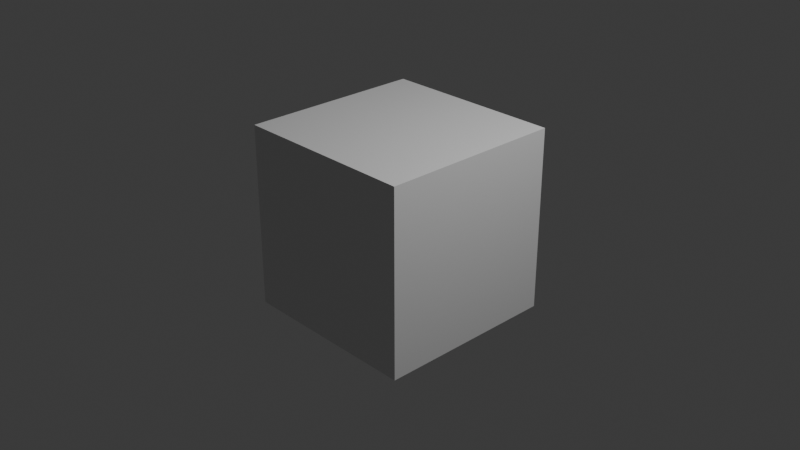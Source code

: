 # Source: CreepEnd.blend  (saved by Blender 4.5.90; exported with 4.5.12 LTS)
import bpy
from mathutils import Matrix  # noqa: F401  (used for matrix-valued properties, if any)

bpy.ops.wm.read_factory_settings(use_empty=True)
scene = bpy.context.scene
scene.name = 'Scene'

# ---- collections
col_collection = bpy.data.collections.new('Collection'); scene.collection.children.link(col_collection)

# ---- materials (node trees are filled in below, after node groups)
mat_material = bpy.data.materials.new('Material')
mat_material.alpha_threshold = 0.0
mat_material.roughness = 0.5
mat_material.line_color = (0.0, 0.0, 0.0, 1.0)

# ---- material node trees
mat_material.use_nodes = True; mat_material.node_tree.nodes.clear()
_N = mat_material.node_tree.nodes; _L = mat_material.node_tree.links
n0 = _N.new('ShaderNodeOutputMaterial'); n0.name = 'Material Output'; n0.location = (200, 100)
n1 = _N.new('ShaderNodeBsdfPrincipled'); n1.name = 'Principled BSDF'; n1.location = (-200, 100)
n1.inputs[3].default_value = 1.45
_L.new(n1.outputs[0], n0.inputs[0])
n0.is_active_output = True

# ---- world
world_world = bpy.data.worlds.new('World'); scene.world = world_world
world_world.use_nodes = True; world_world.node_tree.nodes.clear()
_N = world_world.node_tree.nodes; _L = world_world.node_tree.links
n0 = _N.new('ShaderNodeOutputWorld'); n0.name = 'World Output'; n0.location = (200, 100)
n1 = _N.new('ShaderNodeBackground'); n1.name = 'Background'; n1.location = (-200, 100)
n1.inputs[0].default_value = (0.05088, 0.05088, 0.05088, 1.0)
_L.new(n1.outputs[0], n0.inputs[0])
n0.is_active_output = True
world_world.color = (0.05088, 0.05088, 0.05088)
world_world.sun_shadow_jitter_overblur = 0.0

# ---- cameras
cam_camera = bpy.data.cameras.new('Camera')
cam_camera.clip_end = 100.0
cam_camera.ortho_scale = 7.314

# ---- lights
light_light = bpy.data.lights.new('Light', 'POINT')
light_light.energy = 1000.0
light_light.shadow_soft_size = 0.1

# ---- meshes
me_cube = bpy.data.meshes.new('Cube')
me_cube.from_pydata([(1.0, 1.0, 1.0), (1.0, 1.0, -1.0), (1.0, -1.0, 1.0), (1.0, -1.0, -1.0), (-1.0, 1.0, 1.0), (-1.0, 1.0, -1.0), (-1.0, -1.0, 1.0), (-1.0, -1.0, -1.0)], [], [(0, 4, 6, 2), (3, 2, 6, 7), (7, 6, 4, 5), (5, 1, 3, 7), (1, 0, 2, 3), (5, 4, 0, 1)])
_uv = me_cube.uv_layers.new(name='UVMap')
_uv.uv.foreach_set('vector', [0.625, 0.5, 0.875, 0.5, 0.875, 0.75, 0.625, 0.75, 0.375, 0.75, 0.625, 0.75, 0.625, 1.0, 0.375, 1.0, 0.375, 0.0, 0.625, 0.0, 0.625, 0.25, 0.375, 0.25, 0.125, 0.5, 0.375, 0.5, 0.375, 0.75, 0.125, 0.75, 0.375, 0.5, 0.625, 0.5, 0.625, 0.75, 0.375, 0.75, 0.375, 0.25, 0.625, 0.25, 0.625, 0.5, 0.375, 0.5])
me_cube.materials.append(mat_material)
me_cube.use_mirror_vertex_groups = False
me_cube.update()

# ---- objects
ob_cube = bpy.data.objects.new('Cube', me_cube)
ob_light = bpy.data.objects.new('Light', light_light)
ob_camera = bpy.data.objects.new('Camera', cam_camera)

# ---- transforms, parenting, visibility, modifiers, constraints
ob_cube.location = (0.0, 0.0, 0.0)
ob_cube.lock_rotations_4d = False
ob_cube.empty_display_type = 'ARROWS'
ob_cube.lineart.crease_threshold = 0.0
ob_light.location = (4.076, 1.005, 5.904)
ob_light.rotation_euler = (0.6503, 0.05522, 1.866)
ob_light.lock_rotations_4d = False
ob_light.empty_display_type = 'ARROWS'
ob_light.color = (0.0, 0.0, 0.0, 0.0)
ob_light.lineart.crease_threshold = 0.0
ob_camera.location = (7.359, -6.926, 4.958)
ob_camera.rotation_euler = (1.109, 0.0, 0.8149)
ob_camera.lock_rotations_4d = False
ob_camera.empty_display_type = 'ARROWS'
ob_camera.color = (0.0, 0.0, 0.0, 0.0)
ob_camera.display_type = 'WIRE'
ob_camera.lineart.crease_threshold = 0.0

# ---- collection membership
col_collection.objects.link(ob_cube)
col_collection.objects.link(ob_light)
col_collection.objects.link(ob_camera)

# ---- scene / render settings (as saved in the file)
scene.camera = ob_camera
scene.frame_start = 1; scene.frame_end = 250; scene.frame_set(1)
scene.render.engine = 'BLENDER_EEVEE_NEXT'
bpy.context.view_layer.update()
